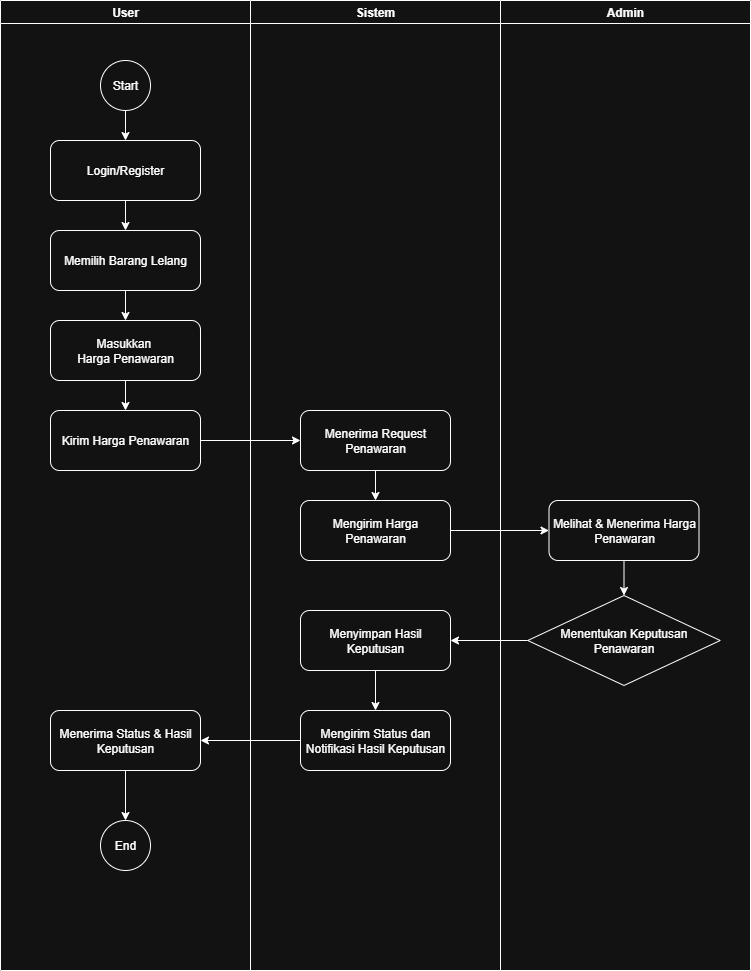

The diagram above was exported from draw.io. Its source (the exported page's mxGraphModel, read from the mxfile embedded in the PNG):
<mxGraphModel dx="1079" dy="1588" grid="1" gridSize="10" guides="1" tooltips="1" connect="1" arrows="1" fold="1" page="1" pageScale="1" pageWidth="850" pageHeight="1100" math="0" shadow="0">
  <root>
    <mxCell id="0" />
    <mxCell id="1" parent="0" />
    <mxCell id="Kur-YQ8DBDbm3XAAYOdb-3" value="Admin" style="swimlane;whiteSpace=wrap;html=1;" vertex="1" parent="1">
      <mxGeometry x="550" y="-960" width="250" height="970" as="geometry" />
    </mxCell>
    <mxCell id="Kur-YQ8DBDbm3XAAYOdb-13" value="Menentukan Keputusan&lt;div&gt;Penawaran&lt;/div&gt;" style="rhombus;whiteSpace=wrap;html=1;" vertex="1" parent="Kur-YQ8DBDbm3XAAYOdb-3">
      <mxGeometry x="27.25" y="595" width="192.5" height="90" as="geometry" />
    </mxCell>
    <mxCell id="Kur-YQ8DBDbm3XAAYOdb-32" style="edgeStyle=orthogonalEdgeStyle;rounded=0;orthogonalLoop=1;jettySize=auto;html=1;exitX=0.5;exitY=1;exitDx=0;exitDy=0;entryX=0.5;entryY=0;entryDx=0;entryDy=0;" edge="1" parent="Kur-YQ8DBDbm3XAAYOdb-3" source="Kur-YQ8DBDbm3XAAYOdb-11" target="Kur-YQ8DBDbm3XAAYOdb-13">
      <mxGeometry relative="1" as="geometry" />
    </mxCell>
    <mxCell id="Kur-YQ8DBDbm3XAAYOdb-11" value="Melihat &amp;amp; Menerima Harga Penawaran" style="rounded=1;whiteSpace=wrap;html=1;" vertex="1" parent="Kur-YQ8DBDbm3XAAYOdb-3">
      <mxGeometry x="48.5" y="500" width="150" height="60" as="geometry" />
    </mxCell>
    <mxCell id="Kur-YQ8DBDbm3XAAYOdb-2" value="Sistem" style="swimlane;whiteSpace=wrap;html=1;" vertex="1" parent="1">
      <mxGeometry x="300" y="-960" width="250" height="970" as="geometry" />
    </mxCell>
    <mxCell id="Kur-YQ8DBDbm3XAAYOdb-30" style="edgeStyle=orthogonalEdgeStyle;rounded=0;orthogonalLoop=1;jettySize=auto;html=1;exitX=0.5;exitY=1;exitDx=0;exitDy=0;entryX=0.5;entryY=0;entryDx=0;entryDy=0;" edge="1" parent="Kur-YQ8DBDbm3XAAYOdb-2" source="Kur-YQ8DBDbm3XAAYOdb-9" target="Kur-YQ8DBDbm3XAAYOdb-10">
      <mxGeometry relative="1" as="geometry" />
    </mxCell>
    <mxCell id="Kur-YQ8DBDbm3XAAYOdb-9" value="Menerima Request Penawaran" style="rounded=1;whiteSpace=wrap;html=1;" vertex="1" parent="Kur-YQ8DBDbm3XAAYOdb-2">
      <mxGeometry x="50" y="410" width="150" height="60" as="geometry" />
    </mxCell>
    <mxCell id="Kur-YQ8DBDbm3XAAYOdb-10" value="Mengirim Harga Penawaran" style="rounded=1;whiteSpace=wrap;html=1;" vertex="1" parent="Kur-YQ8DBDbm3XAAYOdb-2">
      <mxGeometry x="50" y="500" width="150" height="60" as="geometry" />
    </mxCell>
    <mxCell id="Kur-YQ8DBDbm3XAAYOdb-34" style="edgeStyle=orthogonalEdgeStyle;rounded=0;orthogonalLoop=1;jettySize=auto;html=1;exitX=0.5;exitY=1;exitDx=0;exitDy=0;entryX=0.5;entryY=0;entryDx=0;entryDy=0;" edge="1" parent="Kur-YQ8DBDbm3XAAYOdb-2" source="Kur-YQ8DBDbm3XAAYOdb-15" target="Kur-YQ8DBDbm3XAAYOdb-16">
      <mxGeometry relative="1" as="geometry" />
    </mxCell>
    <mxCell id="Kur-YQ8DBDbm3XAAYOdb-15" value="Menyimpan Hasil Keputusan" style="rounded=1;whiteSpace=wrap;html=1;" vertex="1" parent="Kur-YQ8DBDbm3XAAYOdb-2">
      <mxGeometry x="50" y="610" width="150" height="60" as="geometry" />
    </mxCell>
    <mxCell id="Kur-YQ8DBDbm3XAAYOdb-16" value="Mengirim Status dan Notifikasi Hasil Keputusan" style="rounded=1;whiteSpace=wrap;html=1;" vertex="1" parent="Kur-YQ8DBDbm3XAAYOdb-2">
      <mxGeometry x="50" y="710" width="150" height="60" as="geometry" />
    </mxCell>
    <mxCell id="Kur-YQ8DBDbm3XAAYOdb-1" value="User" style="swimlane;whiteSpace=wrap;html=1;startSize=23;" vertex="1" parent="1">
      <mxGeometry x="50" y="-960" width="250" height="970" as="geometry">
        <mxRectangle x="160" y="-170" width="70" height="30" as="alternateBounds" />
      </mxGeometry>
    </mxCell>
    <mxCell id="Kur-YQ8DBDbm3XAAYOdb-25" style="edgeStyle=orthogonalEdgeStyle;rounded=0;orthogonalLoop=1;jettySize=auto;html=1;exitX=0.5;exitY=1;exitDx=0;exitDy=0;entryX=0.5;entryY=0;entryDx=0;entryDy=0;" edge="1" parent="Kur-YQ8DBDbm3XAAYOdb-1" source="Kur-YQ8DBDbm3XAAYOdb-4" target="Kur-YQ8DBDbm3XAAYOdb-5">
      <mxGeometry relative="1" as="geometry" />
    </mxCell>
    <mxCell id="Kur-YQ8DBDbm3XAAYOdb-4" value="Start" style="ellipse;whiteSpace=wrap;html=1;aspect=fixed;" vertex="1" parent="Kur-YQ8DBDbm3XAAYOdb-1">
      <mxGeometry x="100" y="60" width="50" height="50" as="geometry" />
    </mxCell>
    <mxCell id="Kur-YQ8DBDbm3XAAYOdb-26" style="edgeStyle=orthogonalEdgeStyle;rounded=0;orthogonalLoop=1;jettySize=auto;html=1;exitX=0.5;exitY=1;exitDx=0;exitDy=0;entryX=0.5;entryY=0;entryDx=0;entryDy=0;" edge="1" parent="Kur-YQ8DBDbm3XAAYOdb-1" source="Kur-YQ8DBDbm3XAAYOdb-5" target="Kur-YQ8DBDbm3XAAYOdb-6">
      <mxGeometry relative="1" as="geometry" />
    </mxCell>
    <mxCell id="Kur-YQ8DBDbm3XAAYOdb-5" value="Login/Register" style="rounded=1;whiteSpace=wrap;html=1;" vertex="1" parent="Kur-YQ8DBDbm3XAAYOdb-1">
      <mxGeometry x="50" y="140" width="150" height="60" as="geometry" />
    </mxCell>
    <mxCell id="Kur-YQ8DBDbm3XAAYOdb-27" style="edgeStyle=orthogonalEdgeStyle;rounded=0;orthogonalLoop=1;jettySize=auto;html=1;exitX=0.5;exitY=1;exitDx=0;exitDy=0;entryX=0.5;entryY=0;entryDx=0;entryDy=0;" edge="1" parent="Kur-YQ8DBDbm3XAAYOdb-1" source="Kur-YQ8DBDbm3XAAYOdb-6" target="Kur-YQ8DBDbm3XAAYOdb-7">
      <mxGeometry relative="1" as="geometry" />
    </mxCell>
    <mxCell id="Kur-YQ8DBDbm3XAAYOdb-6" value="Memilih Barang Lelang" style="rounded=1;whiteSpace=wrap;html=1;" vertex="1" parent="Kur-YQ8DBDbm3XAAYOdb-1">
      <mxGeometry x="50" y="230" width="150" height="60" as="geometry" />
    </mxCell>
    <mxCell id="Kur-YQ8DBDbm3XAAYOdb-28" style="edgeStyle=orthogonalEdgeStyle;rounded=0;orthogonalLoop=1;jettySize=auto;html=1;exitX=0.5;exitY=1;exitDx=0;exitDy=0;entryX=0.5;entryY=0;entryDx=0;entryDy=0;" edge="1" parent="Kur-YQ8DBDbm3XAAYOdb-1" source="Kur-YQ8DBDbm3XAAYOdb-7" target="Kur-YQ8DBDbm3XAAYOdb-8">
      <mxGeometry relative="1" as="geometry" />
    </mxCell>
    <mxCell id="Kur-YQ8DBDbm3XAAYOdb-7" value="Masukkan&amp;nbsp;&lt;div&gt;Harga Penawaran&lt;/div&gt;" style="rounded=1;whiteSpace=wrap;html=1;" vertex="1" parent="Kur-YQ8DBDbm3XAAYOdb-1">
      <mxGeometry x="50" y="320" width="150" height="60" as="geometry" />
    </mxCell>
    <mxCell id="Kur-YQ8DBDbm3XAAYOdb-8" value="Kirim&amp;nbsp;&lt;span style=&quot;background-color: transparent; color: light-dark(rgb(0, 0, 0), rgb(255, 255, 255));&quot;&gt;Harga Penawaran&lt;/span&gt;" style="rounded=1;whiteSpace=wrap;html=1;" vertex="1" parent="Kur-YQ8DBDbm3XAAYOdb-1">
      <mxGeometry x="50" y="410" width="150" height="60" as="geometry" />
    </mxCell>
    <mxCell id="Kur-YQ8DBDbm3XAAYOdb-36" style="edgeStyle=orthogonalEdgeStyle;rounded=0;orthogonalLoop=1;jettySize=auto;html=1;exitX=0.5;exitY=1;exitDx=0;exitDy=0;entryX=0.5;entryY=0;entryDx=0;entryDy=0;" edge="1" parent="Kur-YQ8DBDbm3XAAYOdb-1" source="Kur-YQ8DBDbm3XAAYOdb-22" target="Kur-YQ8DBDbm3XAAYOdb-23">
      <mxGeometry relative="1" as="geometry" />
    </mxCell>
    <mxCell id="Kur-YQ8DBDbm3XAAYOdb-22" value="Menerima Status &amp;amp; Hasil Keputusan" style="rounded=1;whiteSpace=wrap;html=1;" vertex="1" parent="Kur-YQ8DBDbm3XAAYOdb-1">
      <mxGeometry x="50" y="710" width="150" height="60" as="geometry" />
    </mxCell>
    <mxCell id="Kur-YQ8DBDbm3XAAYOdb-23" value="End" style="ellipse;whiteSpace=wrap;html=1;aspect=fixed;" vertex="1" parent="Kur-YQ8DBDbm3XAAYOdb-1">
      <mxGeometry x="100" y="820" width="50" height="50" as="geometry" />
    </mxCell>
    <mxCell id="Kur-YQ8DBDbm3XAAYOdb-29" style="edgeStyle=orthogonalEdgeStyle;rounded=0;orthogonalLoop=1;jettySize=auto;html=1;exitX=1;exitY=0.5;exitDx=0;exitDy=0;entryX=0;entryY=0.5;entryDx=0;entryDy=0;" edge="1" parent="1" source="Kur-YQ8DBDbm3XAAYOdb-8" target="Kur-YQ8DBDbm3XAAYOdb-9">
      <mxGeometry relative="1" as="geometry" />
    </mxCell>
    <mxCell id="Kur-YQ8DBDbm3XAAYOdb-31" style="edgeStyle=orthogonalEdgeStyle;rounded=0;orthogonalLoop=1;jettySize=auto;html=1;exitX=1;exitY=0.5;exitDx=0;exitDy=0;entryX=0;entryY=0.5;entryDx=0;entryDy=0;" edge="1" parent="1" source="Kur-YQ8DBDbm3XAAYOdb-10" target="Kur-YQ8DBDbm3XAAYOdb-11">
      <mxGeometry relative="1" as="geometry" />
    </mxCell>
    <mxCell id="Kur-YQ8DBDbm3XAAYOdb-33" style="edgeStyle=orthogonalEdgeStyle;rounded=0;orthogonalLoop=1;jettySize=auto;html=1;exitX=0;exitY=0.5;exitDx=0;exitDy=0;entryX=1;entryY=0.5;entryDx=0;entryDy=0;" edge="1" parent="1" source="Kur-YQ8DBDbm3XAAYOdb-13" target="Kur-YQ8DBDbm3XAAYOdb-15">
      <mxGeometry relative="1" as="geometry" />
    </mxCell>
    <mxCell id="Kur-YQ8DBDbm3XAAYOdb-35" style="edgeStyle=orthogonalEdgeStyle;rounded=0;orthogonalLoop=1;jettySize=auto;html=1;exitX=0;exitY=0.5;exitDx=0;exitDy=0;entryX=1;entryY=0.5;entryDx=0;entryDy=0;" edge="1" parent="1" source="Kur-YQ8DBDbm3XAAYOdb-16" target="Kur-YQ8DBDbm3XAAYOdb-22">
      <mxGeometry relative="1" as="geometry" />
    </mxCell>
  </root>
</mxGraphModel>